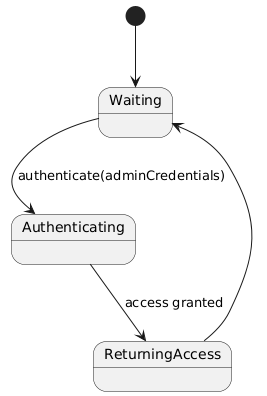

The diagram above was rendered by PlantUML. Its source (embedded in the PNG):
@startuml
[*] --> Waiting

Waiting --> Authenticating : authenticate(adminCredentials)
Authenticating --> ReturningAccess : access granted
ReturningAccess --> Waiting
@enduml